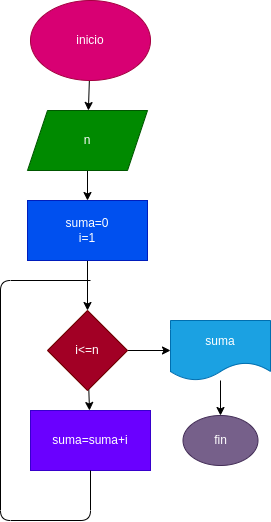

The diagram above was exported from draw.io. Its source (the exported page's mxGraphModel, read from the mxfile embedded in the PNG):
<mxGraphModel dx="935" dy="539" grid="1" gridSize="10" guides="1" tooltips="1" connect="1" arrows="1" fold="1" page="1" pageScale="1" pageWidth="827" pageHeight="1169" math="0" shadow="0">
  <root>
    <mxCell id="0" />
    <mxCell id="1" parent="0" />
    <mxCell id="10" value="" style="edgeStyle=none;html=1;" edge="1" parent="1" source="2" target="3">
      <mxGeometry relative="1" as="geometry" />
    </mxCell>
    <mxCell id="2" value="inicio" style="ellipse;whiteSpace=wrap;html=1;fillColor=#d80073;fontColor=#ffffff;strokeColor=#A50040;" vertex="1" parent="1">
      <mxGeometry x="340" width="120" height="80" as="geometry" />
    </mxCell>
    <mxCell id="11" value="" style="edgeStyle=none;html=1;" edge="1" parent="1" source="3" target="5">
      <mxGeometry relative="1" as="geometry" />
    </mxCell>
    <mxCell id="3" value="n" style="shape=parallelogram;perimeter=parallelogramPerimeter;whiteSpace=wrap;html=1;fixedSize=1;fillColor=#008a00;fontColor=#ffffff;strokeColor=#005700;" vertex="1" parent="1">
      <mxGeometry x="337" y="110" width="120" height="60" as="geometry" />
    </mxCell>
    <mxCell id="14" value="" style="edgeStyle=none;html=1;" edge="1" parent="1" source="4" target="6">
      <mxGeometry relative="1" as="geometry" />
    </mxCell>
    <mxCell id="20" value="" style="edgeStyle=none;html=1;" edge="1" parent="1" source="4" target="7">
      <mxGeometry relative="1" as="geometry" />
    </mxCell>
    <mxCell id="4" value="i&amp;lt;=n" style="rhombus;whiteSpace=wrap;html=1;fillColor=#a20025;fontColor=#ffffff;strokeColor=#6F0000;" vertex="1" parent="1">
      <mxGeometry x="357" y="310" width="80" height="80" as="geometry" />
    </mxCell>
    <mxCell id="13" value="" style="edgeStyle=none;html=1;" edge="1" parent="1" source="5" target="4">
      <mxGeometry relative="1" as="geometry" />
    </mxCell>
    <mxCell id="5" value="suma=0&lt;br&gt;i=1" style="rounded=0;whiteSpace=wrap;html=1;fillColor=#0050ef;fontColor=#ffffff;strokeColor=#001DBC;" vertex="1" parent="1">
      <mxGeometry x="337" y="200" width="120" height="60" as="geometry" />
    </mxCell>
    <mxCell id="6" value="suma=suma+i" style="rounded=0;whiteSpace=wrap;html=1;fillColor=#6a00ff;fontColor=#ffffff;strokeColor=#3700CC;" vertex="1" parent="1">
      <mxGeometry x="340" y="410" width="120" height="60" as="geometry" />
    </mxCell>
    <mxCell id="19" value="" style="edgeStyle=none;html=1;" edge="1" parent="1" source="7" target="8">
      <mxGeometry relative="1" as="geometry" />
    </mxCell>
    <mxCell id="7" value="suma" style="shape=document;whiteSpace=wrap;html=1;boundedLbl=1;fillColor=#1ba1e2;fontColor=#ffffff;strokeColor=#006EAF;" vertex="1" parent="1">
      <mxGeometry x="480" y="320" width="100" height="60" as="geometry" />
    </mxCell>
    <mxCell id="8" value="fin" style="ellipse;whiteSpace=wrap;html=1;fillColor=#76608a;fontColor=#ffffff;strokeColor=#432D57;" vertex="1" parent="1">
      <mxGeometry x="492.5" y="415" width="75" height="50" as="geometry" />
    </mxCell>
    <mxCell id="16" value="" style="endArrow=none;html=1;entryX=0.5;entryY=1;entryDx=0;entryDy=0;" edge="1" parent="1" target="6">
      <mxGeometry width="50" height="50" relative="1" as="geometry">
        <mxPoint x="400" y="280" as="sourcePoint" />
        <mxPoint x="440" y="250" as="targetPoint" />
        <Array as="points">
          <mxPoint x="310" y="280" />
          <mxPoint x="310" y="520" />
          <mxPoint x="400" y="520" />
        </Array>
      </mxGeometry>
    </mxCell>
  </root>
</mxGraphModel>